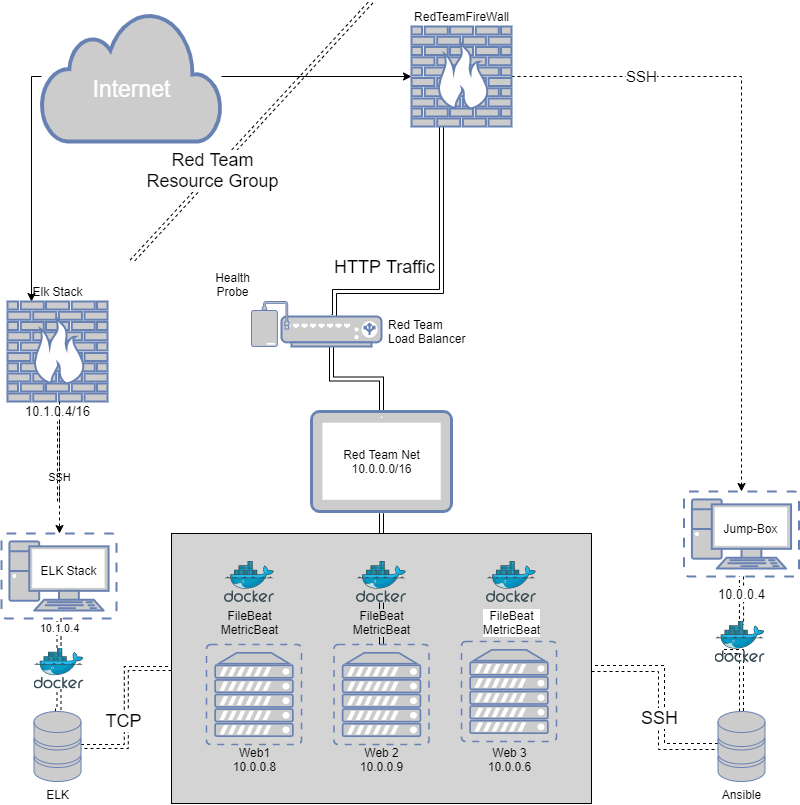

The diagram above was exported from draw.io. Its source (the exported page's mxGraphModel, read from the mxfile embedded in the PNG):
<mxGraphModel dx="582" dy="2702" grid="1" gridSize="10" guides="1" tooltips="1" connect="1" arrows="1" fold="1" page="1" pageScale="1" pageWidth="850" pageHeight="1100" math="0" shadow="0">
  <root>
    <mxCell id="0" />
    <mxCell id="1" parent="0" />
    <mxCell id="IzWkqYBKHJW4u4VwCJLC-23" value="" style="rounded=0;whiteSpace=wrap;html=1;spacingTop=125;spacingBottom=0;labelBackgroundColor=none;fillColor=#D4D4D4;" parent="1" vertex="1">
      <mxGeometry x="200" y="-548" width="420" height="270" as="geometry" />
    </mxCell>
    <mxCell id="IzWkqYBKHJW4u4VwCJLC-17" style="edgeStyle=orthogonalEdgeStyle;rounded=0;orthogonalLoop=1;jettySize=auto;html=1;" parent="1" source="0b4inlZCDRqU1GlCxjUT-18" target="IzWkqYBKHJW4u4VwCJLC-2" edge="1">
      <mxGeometry relative="1" as="geometry" />
    </mxCell>
    <mxCell id="ZgmBEDNV76BL83Kvub2q-1" style="edgeStyle=orthogonalEdgeStyle;rounded=0;orthogonalLoop=1;jettySize=auto;html=1;" parent="1" source="0b4inlZCDRqU1GlCxjUT-18" target="P9sq5NQjwOcTXqYoISEO-1" edge="1">
      <mxGeometry relative="1" as="geometry">
        <Array as="points">
          <mxPoint x="60" y="-1005" />
        </Array>
      </mxGeometry>
    </mxCell>
    <mxCell id="0b4inlZCDRqU1GlCxjUT-18" value="Internet" style="html=1;outlineConnect=0;fillColor=#CCCCCC;strokeColor=#6881B3;gradientColor=none;gradientDirection=north;strokeWidth=2;shape=mxgraph.networks.cloud;fontColor=#ffffff;fontSize=23;spacingTop=25;" parent="1" vertex="1">
      <mxGeometry x="70" y="-1070" width="180" height="130" as="geometry" />
    </mxCell>
    <mxCell id="IzWkqYBKHJW4u4VwCJLC-18" value="SSH" style="edgeStyle=orthogonalEdgeStyle;rounded=0;orthogonalLoop=1;jettySize=auto;html=1;entryX=0.5;entryY=0;entryDx=0;entryDy=0;entryPerimeter=0;dashed=1;fontSize=15;" parent="1" source="IzWkqYBKHJW4u4VwCJLC-2" target="IzWkqYBKHJW4u4VwCJLC-9" edge="1">
      <mxGeometry x="-0.5969" relative="1" as="geometry">
        <mxPoint as="offset" />
      </mxGeometry>
    </mxCell>
    <mxCell id="IzWkqYBKHJW4u4VwCJLC-34" style="edgeStyle=orthogonalEdgeStyle;rounded=0;orthogonalLoop=1;jettySize=auto;html=1;entryX=0.5;entryY=0;entryDx=0;entryDy=0;entryPerimeter=0;fontColor=#000000;shape=link;" parent="1" source="IzWkqYBKHJW4u4VwCJLC-2" target="IzWkqYBKHJW4u4VwCJLC-26" edge="1">
      <mxGeometry relative="1" as="geometry">
        <Array as="points">
          <mxPoint x="470" y="-790" />
          <mxPoint x="363" y="-790" />
        </Array>
      </mxGeometry>
    </mxCell>
    <mxCell id="IzWkqYBKHJW4u4VwCJLC-38" value="HTTP Traffic" style="edgeLabel;html=1;align=center;verticalAlign=middle;resizable=0;points=[];fontColor=#000000;fontSize=18;" parent="IzWkqYBKHJW4u4VwCJLC-34" vertex="1" connectable="0">
      <mxGeometry x="-0.3547" relative="1" as="geometry">
        <mxPoint x="-57.56" y="43.82" as="offset" />
      </mxGeometry>
    </mxCell>
    <mxCell id="IzWkqYBKHJW4u4VwCJLC-2" value="RedTeamFireWall" style="verticalAlign=bottom;verticalLabelPosition=top;labelPosition=center;align=center;html=1;outlineConnect=0;fillColor=#CCCCCC;strokeColor=#6881B3;gradientColor=none;gradientDirection=north;strokeWidth=2;shape=mxgraph.networks.firewall;" parent="1" vertex="1">
      <mxGeometry x="440" y="-1055" width="100" height="100" as="geometry" />
    </mxCell>
    <mxCell id="IzWkqYBKHJW4u4VwCJLC-42" value="10.0.0.4" style="edgeStyle=orthogonalEdgeStyle;rounded=0;orthogonalLoop=1;jettySize=auto;html=1;fontSize=13;fontColor=#000000;shape=link;dashed=1;width=4.117647058823529;" parent="1" source="IzWkqYBKHJW4u4VwCJLC-9" edge="1">
      <mxGeometry x="-0.2704" relative="1" as="geometry">
        <mxPoint as="offset" />
        <mxPoint x="770" y="-456.5" as="targetPoint" />
      </mxGeometry>
    </mxCell>
    <mxCell id="IzWkqYBKHJW4u4VwCJLC-9" value="Jump-Box" style="verticalAlign=middle;verticalLabelPosition=middle;labelPosition=center;align=center;html=1;outlineConnect=0;fillColor=#CCCCCC;strokeColor=#6881B3;gradientColor=none;gradientDirection=north;strokeWidth=2;shape=mxgraph.networks.virtual_pc;spacingRight=0;spacingLeft=18;spacingBottom=12;" parent="1" vertex="1">
      <mxGeometry x="712.5" y="-590" width="115" height="85" as="geometry" />
    </mxCell>
    <mxCell id="IzWkqYBKHJW4u4VwCJLC-49" value="" style="edgeStyle=orthogonalEdgeStyle;shape=link;rounded=0;orthogonalLoop=1;jettySize=auto;html=1;entryX=0.5;entryY=0;entryDx=0;entryDy=0;entryPerimeter=0;strokeColor=#000000;fontSize=18;fontColor=#000000;" parent="1" source="IzWkqYBKHJW4u4VwCJLC-26" target="IzWkqYBKHJW4u4VwCJLC-48" edge="1">
      <mxGeometry x="-0.6" relative="1" as="geometry">
        <mxPoint y="-1" as="offset" />
      </mxGeometry>
    </mxCell>
    <mxCell id="IzWkqYBKHJW4u4VwCJLC-26" value="Red Team&lt;br&gt;Load Balancer" style="verticalAlign=middle;verticalLabelPosition=middle;labelPosition=right;align=left;html=1;outlineConnect=0;fillColor=#CCCCCC;strokeColor=#6881B3;gradientColor=none;gradientDirection=north;strokeWidth=2;shape=mxgraph.networks.load_balancer;spacingTop=0;spacingBottom=0;spacingLeft=5;" parent="1" vertex="1">
      <mxGeometry x="310" y="-765" width="100" height="30" as="geometry" />
    </mxCell>
    <mxCell id="IzWkqYBKHJW4u4VwCJLC-43" style="edgeStyle=orthogonalEdgeStyle;shape=link;rounded=0;orthogonalLoop=1;jettySize=auto;html=1;strokeColor=#000000;fontSize=18;fontColor=#000000;dashed=1;spacingRight=0;labelPosition=center;verticalLabelPosition=middle;align=center;verticalAlign=middle;width=-6;exitX=0;exitY=0.5;exitDx=0;exitDy=0;exitPerimeter=0;" parent="1" source="pFPrt6tFc_a1mF46pvWa-1" edge="1">
      <mxGeometry relative="1" as="geometry">
        <mxPoint x="660" y="-430" as="sourcePoint" />
        <mxPoint x="620" y="-413" as="targetPoint" />
        <Array as="points">
          <mxPoint x="690" y="-335" />
          <mxPoint x="690" y="-413" />
        </Array>
      </mxGeometry>
    </mxCell>
    <mxCell id="IzWkqYBKHJW4u4VwCJLC-44" value="SSH" style="edgeLabel;html=1;align=center;verticalAlign=middle;resizable=0;points=[];fontSize=18;fontColor=#000000;spacingLeft=15;" parent="IzWkqYBKHJW4u4VwCJLC-43" vertex="1" connectable="0">
      <mxGeometry x="-0.2969" y="-3" relative="1" as="geometry">
        <mxPoint x="-13" y="-13" as="offset" />
      </mxGeometry>
    </mxCell>
    <mxCell id="IzWkqYBKHJW4u4VwCJLC-57" style="edgeStyle=orthogonalEdgeStyle;shape=link;rounded=0;orthogonalLoop=1;jettySize=auto;html=1;strokeColor=#000000;fontSize=12;fontColor=#000000;dashed=1;exitX=0.5;exitY=0;exitDx=0;exitDy=0;exitPerimeter=0;" parent="1" source="pFPrt6tFc_a1mF46pvWa-1" edge="1">
      <mxGeometry relative="1" as="geometry">
        <mxPoint x="695" y="-430" as="sourcePoint" />
        <mxPoint x="752.5" y="-430" as="targetPoint" />
        <Array as="points">
          <mxPoint x="770" y="-430" />
        </Array>
      </mxGeometry>
    </mxCell>
    <mxCell id="IzWkqYBKHJW4u4VwCJLC-46" value="Health&lt;br&gt;Probe" style="verticalAlign=bottom;verticalLabelPosition=top;labelPosition=left;align=center;html=1;outlineConnect=0;fillColor=#CCCCCC;strokeColor=#6881B3;gradientColor=none;gradientDirection=north;strokeWidth=2;shape=mxgraph.networks.external_storage;labelBackgroundColor=none;" parent="1" vertex="1">
      <mxGeometry x="280" y="-780" width="37.5" height="45" as="geometry" />
    </mxCell>
    <mxCell id="IzWkqYBKHJW4u4VwCJLC-50" style="edgeStyle=orthogonalEdgeStyle;shape=link;rounded=0;orthogonalLoop=1;jettySize=auto;html=1;entryX=0.5;entryY=0;entryDx=0;entryDy=0;strokeColor=#000000;fontSize=18;fontColor=#000000;" parent="1" source="IzWkqYBKHJW4u4VwCJLC-48" target="IzWkqYBKHJW4u4VwCJLC-23" edge="1">
      <mxGeometry relative="1" as="geometry" />
    </mxCell>
    <mxCell id="IzWkqYBKHJW4u4VwCJLC-48" value="Red Team Net&lt;br&gt;10.0.0.0/16" style="verticalAlign=middle;verticalLabelPosition=middle;labelPosition=center;align=center;html=1;outlineConnect=0;fillColor=#CCCCCC;strokeColor=#6881B3;gradientColor=none;gradientDirection=north;strokeWidth=2;shape=mxgraph.networks.tablet;labelBackgroundColor=none;" parent="1" vertex="1">
      <mxGeometry x="340" y="-670" width="140" height="100" as="geometry" />
    </mxCell>
    <mxCell id="IzWkqYBKHJW4u4VwCJLC-53" value="" style="endArrow=none;dashed=1;html=1;strokeColor=#000000;fontSize=18;fontColor=#000000;shape=link;" parent="1" edge="1">
      <mxGeometry width="50" height="50" relative="1" as="geometry">
        <mxPoint x="160" y="-820" as="sourcePoint" />
        <mxPoint x="400" y="-1080" as="targetPoint" />
      </mxGeometry>
    </mxCell>
    <mxCell id="IzWkqYBKHJW4u4VwCJLC-54" value="Red Team&lt;br&gt;Resource Group" style="edgeLabel;html=1;align=center;verticalAlign=middle;resizable=0;points=[];fontSize=18;fontColor=#000000;" parent="IzWkqYBKHJW4u4VwCJLC-53" vertex="1" connectable="0">
      <mxGeometry x="-0.3178" y="4" relative="1" as="geometry">
        <mxPoint x="1" as="offset" />
      </mxGeometry>
    </mxCell>
    <mxCell id="IzWkqYBKHJW4u4VwCJLC-58" value="Web 3&lt;br&gt;10.0.0.6" style="text;html=1;align=center;verticalAlign=middle;resizable=0;points=[];autosize=1;fontSize=12;fontColor=#000000;" parent="1" vertex="1">
      <mxGeometry x="507.5" y="-337" width="60" height="30" as="geometry" />
    </mxCell>
    <mxCell id="IzWkqYBKHJW4u4VwCJLC-59" value="Web1&lt;br&gt;10.0.0.8" style="text;html=1;align=center;verticalAlign=middle;resizable=0;points=[];autosize=1;fontSize=12;fontColor=#000000;" parent="1" vertex="1">
      <mxGeometry x="252.5" y="-337" width="60" height="30" as="geometry" />
    </mxCell>
    <mxCell id="IzWkqYBKHJW4u4VwCJLC-60" value="Web 2&lt;br&gt;10.0.0.9" style="text;html=1;align=center;verticalAlign=middle;resizable=0;points=[];autosize=1;fontSize=12;fontColor=#000000;" parent="1" vertex="1">
      <mxGeometry x="380" y="-337" width="60" height="30" as="geometry" />
    </mxCell>
    <mxCell id="IzWkqYBKHJW4u4VwCJLC-61" value="" style="fontColor=#0066CC;verticalAlign=top;verticalLabelPosition=bottom;labelPosition=center;align=center;html=1;outlineConnect=0;fillColor=#CCCCCC;strokeColor=#6881B3;gradientColor=none;gradientDirection=north;strokeWidth=2;shape=mxgraph.networks.virtual_server;labelBackgroundColor=none;" parent="1" vertex="1">
      <mxGeometry x="235" y="-437" width="95" height="100" as="geometry" />
    </mxCell>
    <mxCell id="ZgmBEDNV76BL83Kvub2q-13" value="" style="edgeStyle=orthogonalEdgeStyle;shape=link;rounded=0;orthogonalLoop=1;jettySize=auto;html=1;fontSize=13;" parent="1" source="IzWkqYBKHJW4u4VwCJLC-62" target="SrH3RQ3_4Y4RgkhrUs4h-2" edge="1">
      <mxGeometry relative="1" as="geometry" />
    </mxCell>
    <mxCell id="IzWkqYBKHJW4u4VwCJLC-62" value="" style="fontColor=#0066CC;verticalAlign=top;verticalLabelPosition=bottom;labelPosition=center;align=center;html=1;outlineConnect=0;fillColor=#CCCCCC;strokeColor=#6881B3;gradientColor=none;gradientDirection=north;strokeWidth=2;shape=mxgraph.networks.virtual_server;labelBackgroundColor=none;" parent="1" vertex="1">
      <mxGeometry x="362.5" y="-437" width="95" height="100" as="geometry" />
    </mxCell>
    <mxCell id="IzWkqYBKHJW4u4VwCJLC-63" value="" style="fontColor=#0066CC;verticalAlign=top;verticalLabelPosition=bottom;labelPosition=center;align=center;html=1;outlineConnect=0;fillColor=#CCCCCC;strokeColor=#6881B3;gradientColor=none;gradientDirection=north;strokeWidth=2;shape=mxgraph.networks.virtual_server;labelBackgroundColor=none;" parent="1" vertex="1">
      <mxGeometry x="490" y="-440" width="95" height="100" as="geometry" />
    </mxCell>
    <mxCell id="SrH3RQ3_4Y4RgkhrUs4h-1" value="FileBeat&lt;br&gt;MetricBeat" style="aspect=fixed;html=1;points=[];align=center;image;fontSize=12;image=img/lib/mscae/Docker.svg;labelBackgroundColor=#D4D4D4;" parent="1" vertex="1">
      <mxGeometry x="253" y="-520" width="50" height="41" as="geometry" />
    </mxCell>
    <mxCell id="SrH3RQ3_4Y4RgkhrUs4h-2" value="FileBeat&lt;br&gt;MetricBeat" style="aspect=fixed;html=1;points=[];align=center;image;fontSize=12;image=img/lib/mscae/Docker.svg;labelBackgroundColor=#D4D4D4;" parent="1" vertex="1">
      <mxGeometry x="385" y="-520" width="50" height="41" as="geometry" />
    </mxCell>
    <mxCell id="SrH3RQ3_4Y4RgkhrUs4h-3" value="FileBeat&lt;br&gt;MetricBeat" style="aspect=fixed;html=1;points=[];align=center;image;fontSize=12;image=img/lib/mscae/Docker.svg;" parent="1" vertex="1">
      <mxGeometry x="515" y="-520" width="50" height="41" as="geometry" />
    </mxCell>
    <mxCell id="SrH3RQ3_4Y4RgkhrUs4h-4" value="" style="aspect=fixed;html=1;points=[];align=center;image;fontSize=12;image=img/lib/mscae/Docker.svg;" parent="1" vertex="1">
      <mxGeometry x="743.5" y="-460" width="50" height="41" as="geometry" />
    </mxCell>
    <mxCell id="pFPrt6tFc_a1mF46pvWa-1" value="Ansible" style="verticalAlign=top;verticalLabelPosition=bottom;labelPosition=center;align=center;html=1;outlineConnect=0;fillColor=#CCCCCC;strokeColor=#6881B3;gradientColor=none;gradientDirection=north;strokeWidth=2;shape=mxgraph.networks.storage;" parent="1" vertex="1">
      <mxGeometry x="746.5" y="-370" width="47" height="70" as="geometry" />
    </mxCell>
    <mxCell id="P9sq5NQjwOcTXqYoISEO-4" value="SSH" style="edgeStyle=orthogonalEdgeStyle;rounded=0;orthogonalLoop=1;jettySize=auto;html=1;dashed=1;startArrow=none;" parent="1" source="ZgmBEDNV76BL83Kvub2q-11" target="P9sq5NQjwOcTXqYoISEO-3" edge="1">
      <mxGeometry relative="1" as="geometry">
        <Array as="points">
          <mxPoint x="88" y="-580" />
        </Array>
      </mxGeometry>
    </mxCell>
    <mxCell id="P9sq5NQjwOcTXqYoISEO-1" value="Elk Stack&lt;br&gt;" style="verticalAlign=bottom;verticalLabelPosition=top;labelPosition=center;align=center;html=1;outlineConnect=0;fillColor=#CCCCCC;strokeColor=#6881B3;gradientColor=none;gradientDirection=north;strokeWidth=2;shape=mxgraph.networks.firewall;" parent="1" vertex="1">
      <mxGeometry x="36" y="-780" width="100" height="100" as="geometry" />
    </mxCell>
    <mxCell id="ZgmBEDNV76BL83Kvub2q-4" value="10.1.0.4" style="edgeStyle=orthogonalEdgeStyle;rounded=0;orthogonalLoop=1;jettySize=auto;html=1;shape=link;dashed=1;" parent="1" source="P9sq5NQjwOcTXqYoISEO-3" target="ZgmBEDNV76BL83Kvub2q-3" edge="1">
      <mxGeometry x="0.2079" relative="1" as="geometry">
        <mxPoint as="offset" />
      </mxGeometry>
    </mxCell>
    <mxCell id="P9sq5NQjwOcTXqYoISEO-3" value="ELK Stack" style="verticalAlign=middle;verticalLabelPosition=middle;labelPosition=center;align=center;html=1;outlineConnect=0;fillColor=#CCCCCC;strokeColor=#6881B3;gradientColor=none;gradientDirection=north;strokeWidth=2;shape=mxgraph.networks.virtual_pc;spacingRight=0;spacingLeft=18;spacingBottom=12;" parent="1" vertex="1">
      <mxGeometry x="30" y="-548" width="115" height="85" as="geometry" />
    </mxCell>
    <mxCell id="ZgmBEDNV76BL83Kvub2q-7" value="" style="edgeStyle=orthogonalEdgeStyle;shape=link;rounded=0;orthogonalLoop=1;jettySize=auto;html=1;dashed=1;" parent="1" source="ZgmBEDNV76BL83Kvub2q-3" target="ZgmBEDNV76BL83Kvub2q-5" edge="1">
      <mxGeometry relative="1" as="geometry" />
    </mxCell>
    <mxCell id="ZgmBEDNV76BL83Kvub2q-3" value="" style="aspect=fixed;html=1;points=[];align=center;image;fontSize=12;image=img/lib/mscae/Docker.svg;" parent="1" vertex="1">
      <mxGeometry x="62.5" y="-433.5" width="50" height="41" as="geometry" />
    </mxCell>
    <mxCell id="ZgmBEDNV76BL83Kvub2q-8" value="" style="edgeStyle=orthogonalEdgeStyle;shape=link;rounded=0;orthogonalLoop=1;jettySize=auto;html=1;dashed=1;fontSize=18;" parent="1" source="ZgmBEDNV76BL83Kvub2q-5" target="IzWkqYBKHJW4u4VwCJLC-23" edge="1">
      <mxGeometry relative="1" as="geometry" />
    </mxCell>
    <mxCell id="ZgmBEDNV76BL83Kvub2q-9" value="TCP" style="edgeLabel;html=1;align=center;verticalAlign=middle;resizable=0;points=[];fontSize=18;" parent="ZgmBEDNV76BL83Kvub2q-8" vertex="1" connectable="0">
      <mxGeometry x="-0.1558" y="3" relative="1" as="geometry">
        <mxPoint as="offset" />
      </mxGeometry>
    </mxCell>
    <mxCell id="ZgmBEDNV76BL83Kvub2q-5" value="ELK" style="verticalAlign=top;verticalLabelPosition=bottom;labelPosition=center;align=center;html=1;outlineConnect=0;fillColor=#CCCCCC;strokeColor=#6881B3;gradientColor=none;gradientDirection=north;strokeWidth=2;shape=mxgraph.networks.storage;" parent="1" vertex="1">
      <mxGeometry x="62.5" y="-370" width="47" height="70" as="geometry" />
    </mxCell>
    <mxCell id="ZgmBEDNV76BL83Kvub2q-11" value="10.1.0.4/16" style="text;html=1;align=center;verticalAlign=middle;resizable=0;points=[];autosize=1;strokeColor=none;fontSize=13;" parent="1" vertex="1">
      <mxGeometry x="46" y="-680" width="80" height="20" as="geometry" />
    </mxCell>
    <mxCell id="ZgmBEDNV76BL83Kvub2q-12" value="" style="edgeStyle=orthogonalEdgeStyle;rounded=0;orthogonalLoop=1;jettySize=auto;html=1;dashed=1;endArrow=none;" parent="1" source="P9sq5NQjwOcTXqYoISEO-1" target="ZgmBEDNV76BL83Kvub2q-11" edge="1">
      <mxGeometry relative="1" as="geometry">
        <mxPoint x="88" y="-680" as="sourcePoint" />
        <mxPoint x="88" y="-548" as="targetPoint" />
        <Array as="points">
          <mxPoint x="88" y="-580" />
        </Array>
      </mxGeometry>
    </mxCell>
  </root>
</mxGraphModel>